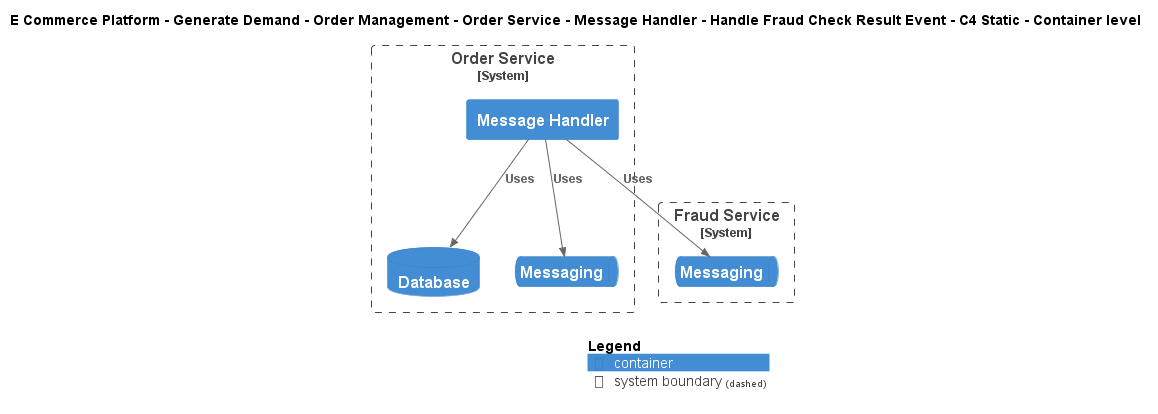

The diagram above was rendered by PlantUML. Its source (embedded in the PNG):
@startuml
!include ..\..\..\..\..\..\..\..\..\.c4s\C4_Container.puml

AddElementTag("c4interflow:lifecycle:new", $bgColor=green, $fontColor=#ffffff, $borderColor=green, $shadowing="False")
AddElementTag("c4interflow:lifecycle:changed", $bgColor=orange, $fontColor=#ffffff, $borderColor=orange, $shadowing="False")
AddElementTag("c4interflow:lifecycle:removed", $bgColor=red, $fontColor=#ffffff, $borderColor=red, $shadowing="False")

AddRelTag("c4interflow:lifecycle:new", $textColor=green, $lineColor=green)
AddRelTag("c4interflow:lifecycle:changed", $textColor=orange, $lineColor=orange)
AddRelTag("c4interflow:lifecycle:removed", $textColor=red, $lineColor=red)

SHOW_PERSON_PORTRAIT()
LAYOUT_TOP_DOWN()

skinparam linetype polyline

title E Commerce Platform - Generate Demand - Order Management - Order Service - Message Handler - Handle Fraud Check Result Event - C4 Static - Container level


System_Boundary(ECommercePlatform.GenerateDemand.OrderManagement.SoftwareSystems.OrderService, "Order Service") {
    Container(ECommercePlatform.GenerateDemand.OrderManagement.SoftwareSystems.OrderService.Containers.MessageHandler, "Message Handler", "", "")
    ContainerDb(ECommercePlatform.GenerateDemand.OrderManagement.SoftwareSystems.OrderService.Containers.Database, "Database", "", "")
    ContainerQueue(ECommercePlatform.GenerateDemand.OrderManagement.SoftwareSystems.OrderService.Containers.Messaging, "Messaging", "", "")
}

System_Boundary(ECommercePlatform.Deliver.FraudManagement.SoftwareSystems.FraudService, "Fraud Service") {
    ContainerQueue(ECommercePlatform.Deliver.FraudManagement.SoftwareSystems.FraudService.Containers.Messaging, "Messaging", "", "")
}

Rel(ECommercePlatform.GenerateDemand.OrderManagement.SoftwareSystems.OrderService.Containers.MessageHandler, ECommercePlatform.Deliver.FraudManagement.SoftwareSystems.FraudService.Containers.Messaging, "Uses")
Rel(ECommercePlatform.GenerateDemand.OrderManagement.SoftwareSystems.OrderService.Containers.MessageHandler, ECommercePlatform.GenerateDemand.OrderManagement.SoftwareSystems.OrderService.Containers.Database, "Uses")
Rel(ECommercePlatform.GenerateDemand.OrderManagement.SoftwareSystems.OrderService.Containers.MessageHandler, ECommercePlatform.GenerateDemand.OrderManagement.SoftwareSystems.OrderService.Containers.Messaging, "Uses")


SHOW_LEGEND()
@enduml